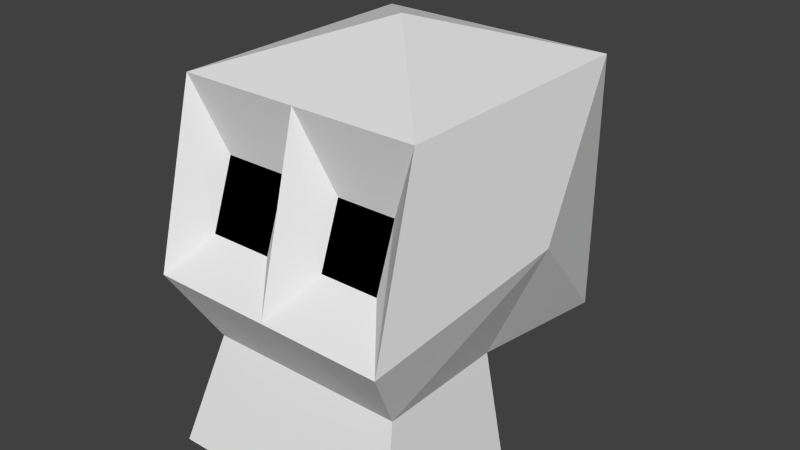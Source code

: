 # Source: Skull.blend  (saved by Blender 2.72.0; exported with 4.5.12 LTS)
import bpy
from mathutils import Matrix  # noqa: F401  (used for matrix-valued properties, if any)

bpy.ops.wm.read_factory_settings(use_empty=True)
scene = bpy.context.scene
scene.name = 'Scene'

# ---- collections
col_collection_1 = bpy.data.collections.new('Collection 1'); scene.collection.children.link(col_collection_1)

# ---- materials (node trees are filled in below, after node groups)
mat_hueso = bpy.data.materials.new('hueso')
mat_hueso.alpha_threshold = 0.0
mat_hueso.use_transparent_shadow = False
mat_hueso.roughness = 0.5
mat_hueso.line_color = (0.0, 0.0, 0.0, 1.0)
mat_negro = bpy.data.materials.new('negro')
mat_negro.alpha_threshold = 0.0
mat_negro.use_transparent_shadow = False
mat_negro.diffuse_color = (0.0, 0.0, 0.0, 1.0)
mat_negro.roughness = 0.5

# ---- material node trees

# ---- world
world_world = bpy.data.worlds.new('World'); scene.world = world_world
world_world.color = (0.05088, 0.05088, 0.05088)
world_world.use_sun_shadow = False
world_world.sun_shadow_jitter_overblur = 0.0
world_world.cycles.sampling_method = 'MANUAL'
world_world.cycles.sample_map_resolution = 256

# ---- meshes
me_cube = bpy.data.meshes.new('Cube')
me_cube.from_pydata([(0.3045, 0.3298, -0.3133), (0.2506, -0.3298, -0.3133), (-0.257, -0.3298, -0.3133), (-0.3045, 0.3298, -0.3133), (0.3045, 0.3298, 0.3133), (0.3045, -0.3298, 0.3133), (-0.3045, -0.3298, 0.3133), (-0.3045, 0.3298, 0.3133), (0.2506, -1.966e-08, -0.3133), (5.445e-08, 0.3298, -0.3133), (0.3045, 0.3298, 0.0), (0.0, -0.3298, -0.3133), (0.3045, -0.4441, -0.1283), (-0.257, 9.83e-08, -0.3133), (-0.3045, -0.4441, -0.12), (-0.3045, 0.3298, 0.0), (0.3045, -1.769e-07, 0.3133), (7.26e-08, 0.3298, 0.3133), (-1.633e-07, -0.3298, 0.3133), (-0.3045, 5.898e-08, 0.3133), (1.815e-08, 3.932e-08, -0.3133), (-4.537e-08, -5.898e-08, 0.4214), (0.3912, -9.83e-08, 0.0), (-9.075e-08, -0.4441, -0.1241), (-0.4088, 7.864e-08, 0.0), (7.26e-08, 0.4559, 0.0), (0.3045, -0.4226, -0.5786), (-0.3045, -0.4226, -0.5786), (0.3045, -1.966e-08, -0.5786), (0.0, -0.4226, -0.5786), (-0.3045, 9.83e-08, -0.5786), (1.815e-08, 3.932e-08, -0.5786), (-0.2328, -0.29, 0.1327), (-0.2328, -0.3505, -0.03309), (-0.07169, -0.29, 0.1327), (-0.07169, -0.3505, -0.03309), (0.2253, -0.2908, 0.1286), (0.2253, -0.3456, -0.02173), (0.0792, -0.2908, 0.1286), (0.0792, -0.3456, -0.02173)], [], [(13, 20, 31, 30), (18, 21, 6), (12, 22, 5), (23, 18, 34, 35), (15, 24, 7), (25, 9, 3), (9, 20, 13, 3), (0, 8, 20, 9), (20, 8, 28, 31), (21, 18, 5), (16, 4, 21), (7, 19, 21), (22, 12, 1), (8, 0, 22), (4, 16, 22), (11, 23, 14, 2), (1, 12, 23, 11), (18, 23, 39, 38), (13, 24, 3), (13, 2, 24), (14, 6, 24), (17, 25, 7), (4, 10, 25), (10, 0, 25), (31, 29, 27, 30), (28, 26, 29, 31), (2, 13, 30, 27), (1, 11, 29, 26), (11, 2, 27, 29), (8, 1, 26, 28), (6, 19, 24), (24, 15, 3), (2, 14, 24), (24, 19, 7), (22, 16, 5), (0, 10, 22), (8, 22, 1), (10, 4, 22), (4, 17, 21), (21, 19, 6), (16, 21, 5), (17, 7, 21), (0, 9, 25), (25, 15, 7), (15, 25, 3), (17, 4, 25), (35, 34, 32, 33), (14, 23, 35, 33), (18, 6, 32, 34), (6, 14, 33, 32), (37, 36, 38, 39), (23, 12, 37, 39), (5, 18, 38, 36), (12, 5, 36, 37)])
me_cube.polygons.foreach_set('material_index', [0, 0, 0, 0, 0, 0, 0, 0, 0, 0, 0, 0, 0, 0, 0, 0, 0, 0, 0, 0, 0, 0, 0, 0, 0, 0, 0, 0, 0, 0, 0, 0, 0, 0, 0, 0, 0, 0, 0, 0, 0, 0, 0, 0, 0, 0, 1, 0, 0, 0, 1, 0, 0, 0])
me_cube.materials.append(mat_hueso)
me_cube.materials.append(mat_negro)
me_cube.use_remesh_preserve_volume = False
me_cube.use_remesh_preserve_attributes = False
me_cube.use_mirror_vertex_groups = False
me_cube.update()

# ---- objects
ob_cube = bpy.data.objects.new('Cube', me_cube)

# ---- transforms, parenting, visibility, modifiers, constraints
ob_cube.location = (0.0, 0.0, 0.0)
ob_cube.lock_rotations_4d = False
ob_cube.empty_display_type = 'ARROWS'
ob_cube.lineart.crease_threshold = 0.0

# ---- collection membership
col_collection_1.objects.link(ob_cube)

# ---- scene / render settings (as saved in the file)
scene.frame_start = 1; scene.frame_end = 250; scene.frame_set(29)
scene.render.engine = 'BLENDER_EEVEE_NEXT'
scene.render.resolution_percentage = 50
scene.render.dither_intensity = 0.0
scene.cycles.use_denoising = False
scene.cycles.samples = 10
scene.cycles.sampling_pattern = 'TABULATED_SOBOL'
scene.cycles.light_sampling_threshold = 0.0
scene.cycles.use_adaptive_sampling = False
scene.cycles.use_light_tree = False
scene.cycles.blur_glossy = 0.0
scene.cycles.pixel_filter_type = 'GAUSSIAN'
scene.cycles.sample_clamp_indirect = 0.0
scene.view_settings.view_transform = 'Standard'
bpy.context.view_layer.update()

# ---- added for rendering (the .blend has no active camera and no usable light): camera, sun
cam_auto = bpy.data.cameras.new('AutoCamera')
cam_auto.lens = 50.0
cam_auto.sensor_width = 36.0
cam_auto.clip_end = 1000.0
ob_auto_camera = bpy.data.objects.new('AutoCamera', cam_auto)
scene.collection.objects.link(ob_auto_camera)
ob_auto_camera.location = (1.43937, -1.732, 1.07997)
ob_auto_camera.rotation_euler = (1.09748, -7.21219e-08, 0.694738)
scene.camera = ob_auto_camera
light_auto_sun = bpy.data.lights.new('AutoSun', 'SUN')
light_auto_sun.energy = 3.0
light_auto_sun.angle = 0.0523599
ob_auto_sun = bpy.data.objects.new('AutoSun', light_auto_sun)
scene.collection.objects.link(ob_auto_sun)
ob_auto_sun.rotation_euler = (0.872665, 0.174533, 0.523599)
bpy.context.view_layer.update()
